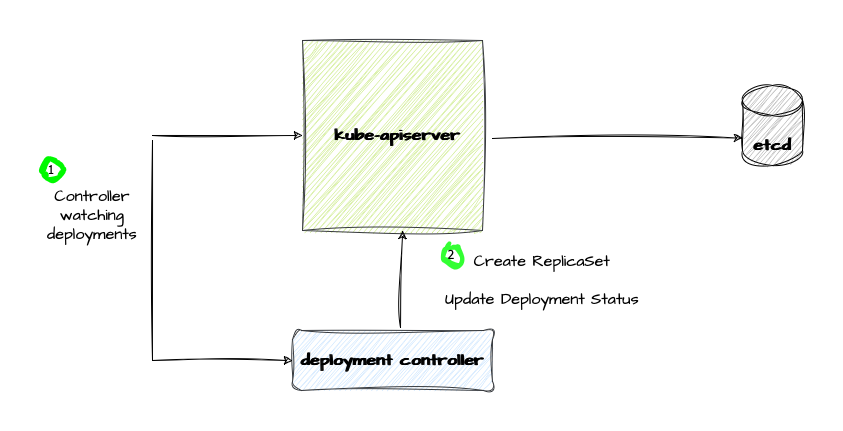

The diagram above was exported from draw.io. Its source (the exported page's mxGraphModel, read from the mxfile embedded in the PNG):
<mxGraphModel dx="1026" dy="613" grid="1" gridSize="10" guides="1" tooltips="1" connect="1" arrows="1" fold="1" page="1" pageScale="1" pageWidth="827" pageHeight="1169" math="0" shadow="0">
  <root>
    <mxCell id="0" />
    <mxCell id="1" parent="0" />
    <mxCell id="x1evUsb78GsTl7SGZuxR-1" value="" style="rounded=0;whiteSpace=wrap;html=1;sketch=1;hachureGap=4;jiggle=2;curveFitting=1;fontFamily=Architects Daughter;fontSource=https%3A%2F%2Ffonts.googleapis.com%2Fcss%3Ffamily%3DArchitects%2BDaughter;fillColor=#cdeb8b;strokeColor=#36393d;" vertex="1" parent="1">
      <mxGeometry x="290" y="240" width="180" height="190" as="geometry" />
    </mxCell>
    <mxCell id="x1evUsb78GsTl7SGZuxR-2" value="" style="shape=cylinder3;whiteSpace=wrap;html=1;boundedLbl=1;backgroundOutline=1;size=15;sketch=1;hachureGap=4;jiggle=2;curveFitting=1;fontFamily=Architects Daughter;fontSource=https%3A%2F%2Ffonts.googleapis.com%2Fcss%3Ffamily%3DArchitects%2BDaughter;strokeColor=#000000;fillColor=#B3B3B3;" vertex="1" parent="1">
      <mxGeometry x="730" y="285" width="60" height="80" as="geometry" />
    </mxCell>
    <mxCell id="x1evUsb78GsTl7SGZuxR-4" value="" style="endArrow=classic;html=1;rounded=0;sketch=1;hachureGap=4;jiggle=2;curveFitting=1;fontFamily=Architects Daughter;fontSource=https%3A%2F%2Ffonts.googleapis.com%2Fcss%3Ffamily%3DArchitects%2BDaughter;entryX=0;entryY=0.5;entryDx=0;entryDy=0;" edge="1" parent="1" target="x1evUsb78GsTl7SGZuxR-1">
      <mxGeometry width="50" height="50" relative="1" as="geometry">
        <mxPoint x="140" y="335" as="sourcePoint" />
        <mxPoint x="440" y="290" as="targetPoint" />
      </mxGeometry>
    </mxCell>
    <mxCell id="x1evUsb78GsTl7SGZuxR-5" value="" style="endArrow=classic;html=1;rounded=0;sketch=1;hachureGap=4;jiggle=2;curveFitting=1;fontFamily=Architects Daughter;fontSource=https%3A%2F%2Ffonts.googleapis.com%2Fcss%3Ffamily%3DArchitects%2BDaughter;entryX=0;entryY=0;entryDx=0;entryDy=52.5;entryPerimeter=0;" edge="1" parent="1" target="x1evUsb78GsTl7SGZuxR-2">
      <mxGeometry width="50" height="50" relative="1" as="geometry">
        <mxPoint x="480" y="338" as="sourcePoint" />
        <mxPoint x="440" y="290" as="targetPoint" />
      </mxGeometry>
    </mxCell>
    <mxCell id="x1evUsb78GsTl7SGZuxR-6" value="&lt;font style=&quot;font-size: 16px;&quot;&gt;&lt;b&gt;etcd&lt;/b&gt;&lt;/font&gt;" style="text;html=1;align=center;verticalAlign=middle;whiteSpace=wrap;rounded=0;fontFamily=Architects Daughter;fontSource=https%3A%2F%2Ffonts.googleapis.com%2Fcss%3Ffamily%3DArchitects%2BDaughter;" vertex="1" parent="1">
      <mxGeometry x="730" y="330" width="60" height="30" as="geometry" />
    </mxCell>
    <mxCell id="x1evUsb78GsTl7SGZuxR-7" value="&lt;font style=&quot;font-size: 16px;&quot;&gt;&lt;b&gt;kube-apiserver&lt;/b&gt;&lt;/font&gt;" style="text;html=1;align=center;verticalAlign=middle;whiteSpace=wrap;rounded=0;fontFamily=Architects Daughter;fontSource=https%3A%2F%2Ffonts.googleapis.com%2Fcss%3Ffamily%3DArchitects%2BDaughter;" vertex="1" parent="1">
      <mxGeometry x="310" y="320" width="150" height="30" as="geometry" />
    </mxCell>
    <mxCell id="x1evUsb78GsTl7SGZuxR-15" value="&lt;font style=&quot;font-size: 16px;&quot;&gt;&lt;b&gt;deployment controller&lt;/b&gt;&lt;/font&gt;" style="rounded=1;whiteSpace=wrap;html=1;sketch=1;hachureGap=4;jiggle=2;curveFitting=1;fontFamily=Architects Daughter;fontSource=https%3A%2F%2Ffonts.googleapis.com%2Fcss%3Ffamily%3DArchitects%2BDaughter;fillColor=#cce5ff;strokeColor=#36393d;" vertex="1" parent="1">
      <mxGeometry x="280" y="530" width="200" height="60" as="geometry" />
    </mxCell>
    <mxCell id="x1evUsb78GsTl7SGZuxR-16" value="" style="endArrow=classic;html=1;rounded=0;sketch=1;hachureGap=4;jiggle=2;curveFitting=1;fontFamily=Architects Daughter;fontSource=https%3A%2F%2Ffonts.googleapis.com%2Fcss%3Ffamily%3DArchitects%2BDaughter;entryX=0;entryY=0.5;entryDx=0;entryDy=0;" edge="1" parent="1">
      <mxGeometry width="50" height="50" relative="1" as="geometry">
        <mxPoint x="140" y="560" as="sourcePoint" />
        <mxPoint x="280" y="560" as="targetPoint" />
      </mxGeometry>
    </mxCell>
    <mxCell id="x1evUsb78GsTl7SGZuxR-17" value="" style="endArrow=none;html=1;rounded=0;sketch=1;hachureGap=4;jiggle=2;curveFitting=1;fontFamily=Architects Daughter;fontSource=https%3A%2F%2Ffonts.googleapis.com%2Fcss%3Ffamily%3DArchitects%2BDaughter;" edge="1" parent="1">
      <mxGeometry width="50" height="50" relative="1" as="geometry">
        <mxPoint x="140" y="560" as="sourcePoint" />
        <mxPoint x="140" y="340" as="targetPoint" />
      </mxGeometry>
    </mxCell>
    <mxCell id="x1evUsb78GsTl7SGZuxR-18" value="&lt;font style=&quot;font-size: 16px;&quot;&gt;Controller&lt;/font&gt;&lt;div style=&quot;font-size: 16px;&quot;&gt;&lt;font style=&quot;font-size: 16px;&quot;&gt;watching deployments&lt;/font&gt;&lt;/div&gt;" style="text;html=1;align=center;verticalAlign=middle;whiteSpace=wrap;rounded=0;fontFamily=Architects Daughter;fontSource=https%3A%2F%2Ffonts.googleapis.com%2Fcss%3Ffamily%3DArchitects%2BDaughter;" vertex="1" parent="1">
      <mxGeometry x="40" y="400" width="80" height="30" as="geometry" />
    </mxCell>
    <mxCell id="x1evUsb78GsTl7SGZuxR-19" value="" style="endArrow=classic;html=1;rounded=0;sketch=1;hachureGap=4;jiggle=2;curveFitting=1;fontFamily=Architects Daughter;fontSource=https%3A%2F%2Ffonts.googleapis.com%2Fcss%3Ffamily%3DArchitects%2BDaughter;exitX=0.54;exitY=-0.05;exitDx=0;exitDy=0;entryX=0.556;entryY=1;entryDx=0;entryDy=0;entryPerimeter=0;exitPerimeter=0;" edge="1" parent="1" source="x1evUsb78GsTl7SGZuxR-15" target="x1evUsb78GsTl7SGZuxR-1">
      <mxGeometry width="50" height="50" relative="1" as="geometry">
        <mxPoint x="390" y="340" as="sourcePoint" />
        <mxPoint x="440" y="290" as="targetPoint" />
      </mxGeometry>
    </mxCell>
    <mxCell id="x1evUsb78GsTl7SGZuxR-20" value="&lt;font style=&quot;font-size: 16px;&quot;&gt;Create ReplicaSet&lt;/font&gt;&lt;div style=&quot;font-size: 16px;&quot;&gt;&lt;font style=&quot;font-size: 16px;&quot;&gt;&lt;br&gt;&lt;/font&gt;&lt;/div&gt;&lt;div style=&quot;font-size: 16px;&quot;&gt;&lt;font style=&quot;font-size: 16px;&quot;&gt;Update Deployment Status&lt;/font&gt;&lt;/div&gt;" style="text;html=1;align=center;verticalAlign=middle;whiteSpace=wrap;rounded=0;fontFamily=Architects Daughter;fontSource=https%3A%2F%2Ffonts.googleapis.com%2Fcss%3Ffamily%3DArchitects%2BDaughter;" vertex="1" parent="1">
      <mxGeometry x="420" y="465" width="220" height="30" as="geometry" />
    </mxCell>
    <mxCell id="x1evUsb78GsTl7SGZuxR-21" value="1" style="ellipse;whiteSpace=wrap;html=1;aspect=fixed;strokeWidth=4;fontFamily=Tahoma;spacingBottom=4;spacingRight=2;strokeColor=#00f900;sketch=1;hachureGap=4;jiggle=2;curveFitting=1;fontSource=https%3A%2F%2Ffonts.googleapis.com%2Fcss%3Ffamily%3DArchitects%2BDaughter;" vertex="1" parent="1">
      <mxGeometry x="30" y="360" width="20" height="20" as="geometry" />
    </mxCell>
    <mxCell id="x1evUsb78GsTl7SGZuxR-22" value="2" style="ellipse;whiteSpace=wrap;html=1;aspect=fixed;strokeWidth=4;fontFamily=Tahoma;spacingBottom=4;spacingRight=2;strokeColor=#33FF33;sketch=1;hachureGap=4;jiggle=2;curveFitting=1;fontSource=https%3A%2F%2Ffonts.googleapis.com%2Fcss%3Ffamily%3DArchitects%2BDaughter;" vertex="1" parent="1">
      <mxGeometry x="430" y="445" width="20" height="20" as="geometry" />
    </mxCell>
  </root>
</mxGraphModel>